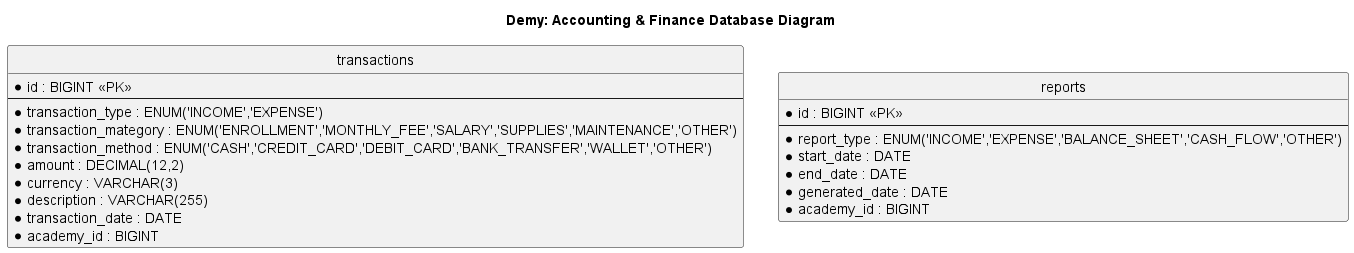

The diagram above was rendered by PlantUML. Its source (embedded in the PNG):
@startuml Demy: Accounting & Finance Database Diagram
title Demy: Accounting & Finance Database Diagram

hide circle
skinparam linetype ortho

entity "transactions" as transactions {
  *id : BIGINT <<PK>>
  --
  *transaction_type : ENUM('INCOME','EXPENSE')
  *transaction_mategory : ENUM('ENROLLMENT','MONTHLY_FEE','SALARY','SUPPLIES','MAINTENANCE','OTHER')
  *transaction_method : ENUM('CASH','CREDIT_CARD','DEBIT_CARD','BANK_TRANSFER','WALLET','OTHER')
  *amount : DECIMAL(12,2)
  *currency : VARCHAR(3)
  *description : VARCHAR(255)
  *transaction_date : DATE
  *academy_id : BIGINT
}

entity "reports" as reports {
  *id : BIGINT <<PK>>
  --
  *report_type : ENUM('INCOME','EXPENSE','BALANCE_SHEET','CASH_FLOW','OTHER')
  *start_date : DATE
  *end_date : DATE
  *generated_date : DATE
  *academy_id : BIGINT
}

@enduml